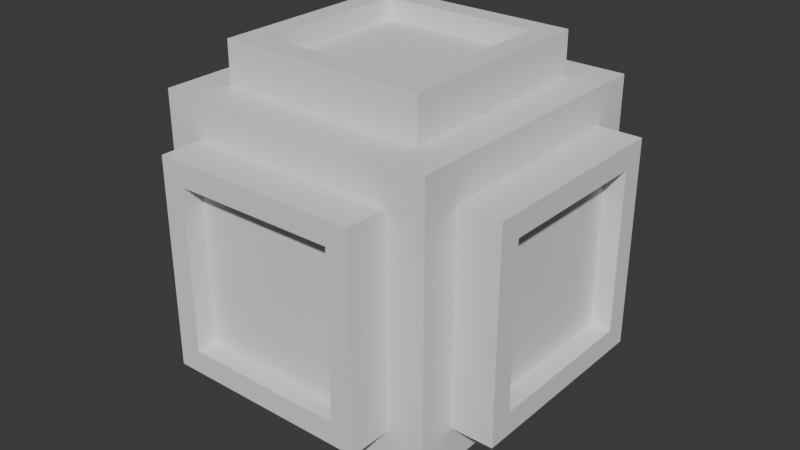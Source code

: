 # Source: inset_extrude_random.blend  (saved by Blender 4.0.36; exported with 4.5.12 LTS)
import bpy
from mathutils import Matrix  # noqa: F401  (used for matrix-valued properties, if any)

bpy.ops.wm.read_factory_settings(use_empty=True)
scene = bpy.context.scene
scene.name = 'Scene'

# ---- collections
col_collection = bpy.data.collections.new('Collection'); scene.collection.children.link(col_collection)

# ---- world
world_world = bpy.data.worlds.new('World'); scene.world = world_world
world_world.use_nodes = True; world_world.node_tree.nodes.clear()
_N = world_world.node_tree.nodes; _L = world_world.node_tree.links
n0 = _N.new('ShaderNodeOutputWorld'); n0.name = 'World Output'; n0.location = (300, 300)
n1 = _N.new('ShaderNodeBackground'); n1.name = 'Background'; n1.location = (10, 300)
n1.inputs[0].default_value = (0.05088, 0.05088, 0.05088, 1.0)
_L.new(n1.outputs[0], n0.inputs[0])
n0.is_active_output = True
world_world.color = (0.05088, 0.05088, 0.05088)
world_world.use_sun_shadow = False
world_world.sun_shadow_jitter_overblur = 0.0

# ---- meshes
me_cube = bpy.data.meshes.new('Cube')
me_cube.from_pydata([(-1.0, -1.0, -1.0), (-1.0, -1.0, 1.0), (-1.0, 1.0, -1.0), (-1.0, 1.0, 1.0), (1.0, -1.0, -1.0), (1.0, -1.0, 1.0), (1.0, 1.0, -1.0), (1.0, 1.0, 1.0), (-1.0, -0.7328, -0.7328), (-1.0, -0.7328, 0.7328), (-1.0, 0.7328, 0.7328), (-1.0, 0.7328, -0.7328), (-0.7328, 1.0, -0.7328), (-0.7328, 1.0, 0.7328), (0.7328, 1.0, 0.7328), (0.7328, 1.0, -0.7328), (1.0, 0.7328, -0.7328), (1.0, 0.7328, 0.7328), (1.0, -0.7328, 0.7328), (1.0, -0.7328, -0.7328), (0.7328, -1.0, -0.7328), (0.7328, -1.0, 0.7328), (-0.7328, -1.0, 0.7328), (-0.7328, -1.0, -0.7328), (-0.7328, 0.7328, -1.0), (0.7328, 0.7328, -1.0), (0.7328, -0.7328, -1.0), (-0.7328, -0.7328, -1.0), (0.7328, 0.7328, 1.0), (-0.7328, 0.7328, 1.0), (-0.7328, -0.7328, 1.0), (0.7328, -0.7328, 1.0), (-1.301, -0.7328, -0.7328), (-1.301, -0.7328, 0.7328), (-1.301, 0.7328, 0.7328), (-1.301, 0.7328, -0.7328), (-0.7328, 1.301, -0.7328), (-0.7328, 1.301, 0.7328), (0.7328, 1.301, 0.7328), (0.7328, 1.301, -0.7328), (1.301, 0.7328, -0.7328), (1.301, 0.7328, 0.7328), (1.301, -0.7328, 0.7328), (1.301, -0.7328, -0.7328), (0.7328, -1.301, -0.7328), (0.7328, -1.301, 0.7328), (-0.7328, -1.301, 0.7328), (-0.7328, -1.301, -0.7328), (-0.7328, 0.7328, -1.301), (0.7328, 0.7328, -1.301), (0.7328, -0.7328, -1.301), (-0.7328, -0.7328, -1.301), (0.7328, 0.7328, 1.301), (-0.7328, 0.7328, 1.301), (-0.7328, -0.7328, 1.301), (0.7328, -0.7328, 1.301), (-1.301, -0.5716, -0.5716), (-1.301, -0.5716, 0.5716), (-1.301, 0.5716, 0.5716), (-1.301, 0.5716, -0.5716), (-0.5716, 1.301, -0.5716), (-0.5716, 1.301, 0.5716), (0.5716, 1.301, 0.5716), (0.5716, 1.301, -0.5716), (1.301, 0.5716, -0.5716), (1.301, 0.5716, 0.5716), (1.301, -0.5716, 0.5716), (1.301, -0.5716, -0.5716), (0.5716, -1.301, -0.5716), (0.5716, -1.301, 0.5716), (-0.5716, -1.301, 0.5716), (-0.5716, -1.301, -0.5716), (-0.5716, 0.5716, -1.301), (0.5716, 0.5716, -1.301), (0.5716, -0.5716, -1.301), (-0.5716, -0.5716, -1.301), (0.5716, 0.5716, 1.301), (-0.5716, 0.5716, 1.301), (-0.5716, -0.5716, 1.301), (0.5716, -0.5716, 1.301), (-1.157, -0.5716, -0.5716), (-1.157, -0.5716, 0.5716), (-1.157, 0.5716, 0.5716), (-1.157, 0.5716, -0.5716), (-0.5716, 1.157, -0.5716), (-0.5716, 1.157, 0.5716), (0.5716, 1.157, 0.5716), (0.5716, 1.157, -0.5716), (1.157, 0.5716, -0.5716), (1.157, 0.5716, 0.5716), (1.157, -0.5716, 0.5716), (1.157, -0.5716, -0.5716), (0.5716, -1.157, -0.5716), (0.5716, -1.157, 0.5716), (-0.5716, -1.157, 0.5716), (-0.5716, -1.157, -0.5716), (-0.5716, 0.5716, -1.157), (0.5716, 0.5716, -1.157), (0.5716, -0.5716, -1.157), (-0.5716, -0.5716, -1.157), (0.5716, 0.5716, 1.157), (-0.5716, 0.5716, 1.157), (-0.5716, -0.5716, 1.157), (0.5716, -0.5716, 1.157)], [], [(0, 1, 9, 8), (1, 3, 10, 9), (3, 2, 11, 10), (2, 0, 8, 11), (2, 3, 13, 12), (3, 7, 14, 13), (7, 6, 15, 14), (6, 2, 12, 15), (6, 7, 17, 16), (7, 5, 18, 17), (5, 4, 19, 18), (4, 6, 16, 19), (4, 5, 21, 20), (5, 1, 22, 21), (1, 0, 23, 22), (0, 4, 20, 23), (2, 6, 25, 24), (6, 4, 26, 25), (4, 0, 27, 26), (0, 2, 24, 27), (7, 3, 29, 28), (3, 1, 30, 29), (1, 5, 31, 30), (5, 7, 28, 31), (9, 33, 32, 8), (10, 34, 33, 9), (11, 35, 34, 10), (8, 32, 35, 11), (13, 37, 36, 12), (14, 38, 37, 13), (15, 39, 38, 14), (12, 36, 39, 15), (17, 41, 40, 16), (18, 42, 41, 17), (19, 43, 42, 18), (16, 40, 43, 19), (21, 45, 44, 20), (22, 46, 45, 21), (23, 47, 46, 22), (20, 44, 47, 23), (25, 49, 48, 24), (26, 50, 49, 25), (27, 51, 50, 26), (24, 48, 51, 27), (29, 53, 52, 28), (30, 54, 53, 29), (31, 55, 54, 30), (28, 52, 55, 31), (32, 33, 57, 56), (33, 34, 58, 57), (34, 35, 59, 58), (35, 32, 56, 59), (36, 37, 61, 60), (37, 38, 62, 61), (38, 39, 63, 62), (39, 36, 60, 63), (40, 41, 65, 64), (41, 42, 66, 65), (42, 43, 67, 66), (43, 40, 64, 67), (44, 45, 69, 68), (45, 46, 70, 69), (46, 47, 71, 70), (47, 44, 68, 71), (48, 49, 73, 72), (49, 50, 74, 73), (50, 51, 75, 74), (51, 48, 72, 75), (52, 53, 77, 76), (53, 54, 78, 77), (54, 55, 79, 78), (55, 52, 76, 79), (80, 81, 82, 83), (57, 81, 80, 56), (58, 82, 81, 57), (59, 83, 82, 58), (56, 80, 83, 59), (84, 85, 86, 87), (61, 85, 84, 60), (62, 86, 85, 61), (63, 87, 86, 62), (60, 84, 87, 63), (88, 89, 90, 91), (65, 89, 88, 64), (66, 90, 89, 65), (67, 91, 90, 66), (64, 88, 91, 67), (92, 93, 94, 95), (69, 93, 92, 68), (70, 94, 93, 69), (71, 95, 94, 70), (68, 92, 95, 71), (96, 97, 98, 99), (73, 97, 96, 72), (74, 98, 97, 73), (75, 99, 98, 74), (72, 96, 99, 75), (100, 101, 102, 103), (77, 101, 100, 76), (78, 102, 101, 77), (79, 103, 102, 78), (76, 100, 103, 79)])
_uv = me_cube.uv_layers.new(name='UVMap')
_uv.uv.foreach_set('vector', [0.375, 0.0, 0.625, 0.0, 0.5916, 0.03341, 0.4084, 0.03341, 0.625, 0.0, 0.625, 0.25, 0.5916, 0.2166, 0.5916, 0.03341, 0.625, 0.25, 0.375, 0.25, 0.4084, 0.2166, 0.5916, 0.2166, 0.375, 0.25, 0.375, 0.0, 0.4084, 0.03341, 0.4084, 0.2166, 0.375, 0.25, 0.625, 0.25, 0.5916, 0.2834, 0.4084, 0.2834, 0.625, 0.25, 0.625, 0.5, 0.5916, 0.4666, 0.5916, 0.2834, 0.625, 0.5, 0.375, 0.5, 0.4084, 0.4666, 0.5916, 0.4666, 0.375, 0.5, 0.375, 0.25, 0.4084, 0.2834, 0.4084, 0.4666, 0.375, 0.5, 0.625, 0.5, 0.5916, 0.5334, 0.4084, 0.5334, 0.625, 0.5, 0.625, 0.75, 0.5916, 0.7166, 0.5916, 0.5334, 0.625, 0.75, 0.375, 0.75, 0.4084, 0.7166, 0.5916, 0.7166, 0.375, 0.75, 0.375, 0.5, 0.4084, 0.5334, 0.4084, 0.7166, 0.375, 0.75, 0.625, 0.75, 0.5916, 0.7834, 0.4084, 0.7834, 0.625, 0.75, 0.625, 1.0, 0.5916, 0.9666, 0.5916, 0.7834, 0.625, 1.0, 0.375, 1.0, 0.4084, 0.9666, 0.5916, 0.9666, 0.375, 1.0, 0.375, 0.75, 0.4084, 0.7834, 0.4084, 0.9666, 0.125, 0.5, 0.375, 0.5, 0.3416, 0.5334, 0.1584, 0.5334, 0.375, 0.5, 0.375, 0.75, 0.3416, 0.7166, 0.3416, 0.5334, 0.375, 0.75, 0.125, 0.75, 0.1584, 0.7166, 0.3416, 0.7166, 0.125, 0.75, 0.125, 0.5, 0.1584, 0.5334, 0.1584, 0.7166, 0.625, 0.5, 0.875, 0.5, 0.8416, 0.5334, 0.6584, 0.5334, 0.875, 0.5, 0.875, 0.75, 0.8416, 0.7166, 0.8416, 0.5334, 0.875, 0.75, 0.625, 0.75, 0.6584, 0.7166, 0.8416, 0.7166, 0.625, 0.75, 0.625, 0.5, 0.6584, 0.5334, 0.6584, 0.7166, 0.5916, 0.03341, 0.5916, 0.03341, 0.4084, 0.03341, 0.4084, 0.03341, 0.5916, 0.2166, 0.5916, 0.2166, 0.5916, 0.03341, 0.5916, 0.03341, 0.4084, 0.2166, 0.4084, 0.2166, 0.5916, 0.2166, 0.5916, 0.2166, 0.4084, 0.03341, 0.4084, 0.03341, 0.4084, 0.2166, 0.4084, 0.2166, 0.5916, 0.2834, 0.5916, 0.2834, 0.4084, 0.2834, 0.4084, 0.2834, 0.5916, 0.4666, 0.5916, 0.4666, 0.5916, 0.2834, 0.5916, 0.2834, 0.4084, 0.4666, 0.4084, 0.4666, 0.5916, 0.4666, 0.5916, 0.4666, 0.4084, 0.2834, 0.4084, 0.2834, 0.4084, 0.4666, 0.4084, 0.4666, 0.5916, 0.5334, 0.5916, 0.5334, 0.4084, 0.5334, 0.4084, 0.5334, 0.5916, 0.7166, 0.5916, 0.7166, 0.5916, 0.5334, 0.5916, 0.5334, 0.4084, 0.7166, 0.4084, 0.7166, 0.5916, 0.7166, 0.5916, 0.7166, 0.4084, 0.5334, 0.4084, 0.5334, 0.4084, 0.7166, 0.4084, 0.7166, 0.5916, 0.7834, 0.5916, 0.7834, 0.4084, 0.7834, 0.4084, 0.7834, 0.5916, 0.9666, 0.5916, 0.9666, 0.5916, 0.7834, 0.5916, 0.7834, 0.4084, 0.9666, 0.4084, 0.9666, 0.5916, 0.9666, 0.5916, 0.9666, 0.4084, 0.7834, 0.4084, 0.7834, 0.4084, 0.9666, 0.4084, 0.9666, 0.3416, 0.5334, 0.3416, 0.5334, 0.1584, 0.5334, 0.1584, 0.5334, 0.3416, 0.7166, 0.3416, 0.7166, 0.3416, 0.5334, 0.3416, 0.5334, 0.1584, 0.7166, 0.1584, 0.7166, 0.3416, 0.7166, 0.3416, 0.7166, 0.1584, 0.5334, 0.1584, 0.5334, 0.1584, 0.7166, 0.1584, 0.7166, 0.8416, 0.5334, 0.8416, 0.5334, 0.6584, 0.5334, 0.6584, 0.5334, 0.8416, 0.7166, 0.8416, 0.7166, 0.8416, 0.5334, 0.8416, 0.5334, 0.6584, 0.7166, 0.6584, 0.7166, 0.8416, 0.7166, 0.8416, 0.7166, 0.6584, 0.5334, 0.6584, 0.5334, 0.6584, 0.7166, 0.6584, 0.7166, 0.4084, 0.03341, 0.5916, 0.03341, 0.5714, 0.05355, 0.4286, 0.05355, 0.5916, 0.03341, 0.5916, 0.2166, 0.5714, 0.1964, 0.5714, 0.05355, 0.5916, 0.2166, 0.4084, 0.2166, 0.4286, 0.1964, 0.5714, 0.1964, 0.4084, 0.2166, 0.4084, 0.03341, 0.4286, 0.05355, 0.4286, 0.1964, 0.4084, 0.2834, 0.5916, 0.2834, 0.5714, 0.3036, 0.4286, 0.3036, 0.5916, 0.2834, 0.5916, 0.4666, 0.5714, 0.4464, 0.5714, 0.3036, 0.5916, 0.4666, 0.4084, 0.4666, 0.4286, 0.4464, 0.5714, 0.4464, 0.4084, 0.4666, 0.4084, 0.2834, 0.4286, 0.3036, 0.4286, 0.4464, 0.4084, 0.5334, 0.5916, 0.5334, 0.5714, 0.5536, 0.4286, 0.5536, 0.5916, 0.5334, 0.5916, 0.7166, 0.5714, 0.6964, 0.5714, 0.5536, 0.5916, 0.7166, 0.4084, 0.7166, 0.4286, 0.6964, 0.5714, 0.6964, 0.4084, 0.7166, 0.4084, 0.5334, 0.4286, 0.5536, 0.4286, 0.6964, 0.4084, 0.7834, 0.5916, 0.7834, 0.5714, 0.8036, 0.4286, 0.8036, 0.5916, 0.7834, 0.5916, 0.9666, 0.5714, 0.9464, 0.5714, 0.8036, 0.5916, 0.9666, 0.4084, 0.9666, 0.4286, 0.9464, 0.5714, 0.9464, 0.4084, 0.9666, 0.4084, 0.7834, 0.4286, 0.8036, 0.4286, 0.9464, 0.1584, 0.5334, 0.3416, 0.5334, 0.3214, 0.5536, 0.1786, 0.5536, 0.3416, 0.5334, 0.3416, 0.7166, 0.3214, 0.6964, 0.3214, 0.5536, 0.3416, 0.7166, 0.1584, 0.7166, 0.1786, 0.6964, 0.3214, 0.6964, 0.1584, 0.7166, 0.1584, 0.5334, 0.1786, 0.5536, 0.1786, 0.6964, 0.6584, 0.5334, 0.8416, 0.5334, 0.8214, 0.5536, 0.6786, 0.5536, 0.8416, 0.5334, 0.8416, 0.7166, 0.8214, 0.6964, 0.8214, 0.5536, 0.8416, 0.7166, 0.6584, 0.7166, 0.6786, 0.6964, 0.8214, 0.6964, 0.6584, 0.7166, 0.6584, 0.5334, 0.6786, 0.5536, 0.6786, 0.6964, 0.4286, 0.05355, 0.5714, 0.05355, 0.5714, 0.1964, 0.4286, 0.1964, 0.5714, 0.05355, 0.5714, 0.05355, 0.4286, 0.05355, 0.4286, 0.05355, 0.5714, 0.1964, 0.5714, 0.1964, 0.5714, 0.05355, 0.5714, 0.05355, 0.4286, 0.1964, 0.4286, 0.1964, 0.5714, 0.1964, 0.5714, 0.1964, 0.4286, 0.05355, 0.4286, 0.05355, 0.4286, 0.1964, 0.4286, 0.1964, 0.4286, 0.3036, 0.5714, 0.3036, 0.5714, 0.4464, 0.4286, 0.4464, 0.5714, 0.3036, 0.5714, 0.3036, 0.4286, 0.3036, 0.4286, 0.3036, 0.5714, 0.4464, 0.5714, 0.4464, 0.5714, 0.3036, 0.5714, 0.3036, 0.4286, 0.4464, 0.4286, 0.4464, 0.5714, 0.4464, 0.5714, 0.4464, 0.4286, 0.3036, 0.4286, 0.3036, 0.4286, 0.4464, 0.4286, 0.4464, 0.4286, 0.5536, 0.5714, 0.5536, 0.5714, 0.6964, 0.4286, 0.6964, 0.5714, 0.5536, 0.5714, 0.5536, 0.4286, 0.5536, 0.4286, 0.5536, 0.5714, 0.6964, 0.5714, 0.6964, 0.5714, 0.5536, 0.5714, 0.5536, 0.4286, 0.6964, 0.4286, 0.6964, 0.5714, 0.6964, 0.5714, 0.6964, 0.4286, 0.5536, 0.4286, 0.5536, 0.4286, 0.6964, 0.4286, 0.6964, 0.4286, 0.8036, 0.5714, 0.8036, 0.5714, 0.9464, 0.4286, 0.9464, 0.5714, 0.8036, 0.5714, 0.8036, 0.4286, 0.8036, 0.4286, 0.8036, 0.5714, 0.9464, 0.5714, 0.9464, 0.5714, 0.8036, 0.5714, 0.8036, 0.4286, 0.9464, 0.4286, 0.9464, 0.5714, 0.9464, 0.5714, 0.9464, 0.4286, 0.8036, 0.4286, 0.8036, 0.4286, 0.9464, 0.4286, 0.9464, 0.1786, 0.5536, 0.3214, 0.5536, 0.3214, 0.6964, 0.1786, 0.6964, 0.3214, 0.5536, 0.3214, 0.5536, 0.1786, 0.5536, 0.1786, 0.5536, 0.3214, 0.6964, 0.3214, 0.6964, 0.3214, 0.5536, 0.3214, 0.5536, 0.1786, 0.6964, 0.1786, 0.6964, 0.3214, 0.6964, 0.3214, 0.6964, 0.1786, 0.5536, 0.1786, 0.5536, 0.1786, 0.6964, 0.1786, 0.6964, 0.6786, 0.5536, 0.8214, 0.5536, 0.8214, 0.6964, 0.6786, 0.6964, 0.8214, 0.5536, 0.8214, 0.5536, 0.6786, 0.5536, 0.6786, 0.5536, 0.8214, 0.6964, 0.8214, 0.6964, 0.8214, 0.5536, 0.8214, 0.5536, 0.6786, 0.6964, 0.6786, 0.6964, 0.8214, 0.6964, 0.8214, 0.6964, 0.6786, 0.5536, 0.6786, 0.5536, 0.6786, 0.6964, 0.6786, 0.6964])
me_cube.update()

# ---- objects
ob_cube = bpy.data.objects.new('Cube', me_cube)

# ---- transforms, parenting, visibility, modifiers, constraints
ob_cube.location = (0.0, 0.0, 0.0)

# ---- collection membership
col_collection.objects.link(ob_cube)

# ---- scene / render settings (as saved in the file)
scene.frame_start = 1; scene.frame_end = 250; scene.frame_set(1)
scene.render.engine = 'BLENDER_EEVEE_NEXT'
scene.cycles.sampling_pattern = 'TABULATED_SOBOL'
bpy.context.view_layer.update()

# ---- added for rendering (the .blend has no active camera and no usable light): camera, sun
cam_auto = bpy.data.cameras.new('AutoCamera')
cam_auto.lens = 50.0
cam_auto.sensor_width = 36.0
cam_auto.clip_end = 1000.0
ob_auto_camera = bpy.data.objects.new('AutoCamera', cam_auto)
scene.collection.objects.link(ob_auto_camera)
ob_auto_camera.location = (4.16905, -5.00286, 3.33524)
ob_auto_camera.rotation_euler = (1.09748, -7.21219e-08, 0.694738)
scene.camera = ob_auto_camera
light_auto_sun = bpy.data.lights.new('AutoSun', 'SUN')
light_auto_sun.energy = 3.0
light_auto_sun.angle = 0.0523599
ob_auto_sun = bpy.data.objects.new('AutoSun', light_auto_sun)
scene.collection.objects.link(ob_auto_sun)
ob_auto_sun.rotation_euler = (0.872665, 0.174533, 0.523599)
bpy.context.view_layer.update()

